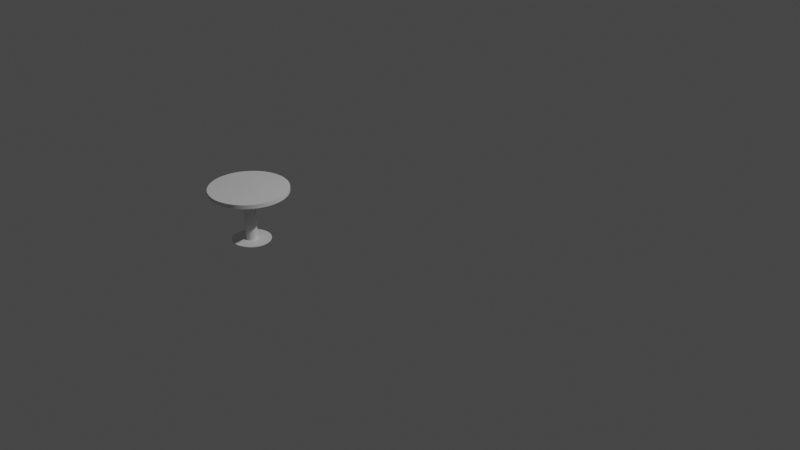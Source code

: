 # Source: blend.blend  (saved by Blender 3.6.11; exported with 4.5.12 LTS)
import bpy
from mathutils import Matrix  # noqa: F401  (used for matrix-valued properties, if any)

bpy.ops.wm.read_factory_settings(use_empty=True)
scene = bpy.context.scene
scene.name = 'Scene'

# ---- collections
col_collection = bpy.data.collections.new('Collection'); scene.collection.children.link(col_collection)

# ---- materials (node trees are filled in below, after node groups)
mat_material = bpy.data.materials.new('Material')
mat_material.alpha_threshold = 0.0
mat_material.use_transparent_shadow = False
mat_material.roughness = 0.5
mat_material.line_color = (0.0, 0.0, 0.0, 1.0)

# ---- node groups
ng_auto_smooth = bpy.data.node_groups.new('Auto Smooth', 'GeometryNodeTree')
_s = ng_auto_smooth.interface.new_socket(name='Geometry', in_out='OUTPUT', socket_type='NodeSocketGeometry')
_s = ng_auto_smooth.interface.new_socket(name='Geometry', in_out='INPUT', socket_type='NodeSocketGeometry')
_s = ng_auto_smooth.interface.new_socket(name='Angle', in_out='INPUT', socket_type='NodeSocketFloat')
_s.subtype = 'ANGLE'
_s.min_value = 0.0
_s.max_value = 3.142
ng_auto_smooth.is_modifier = True
_N = ng_auto_smooth.nodes; _L = ng_auto_smooth.links
n0 = _N.new('NodeGroupOutput'); n0.name = 'Group Output'; n0.location = (480, -100)
n1 = _N.new('NodeGroupInput'); n1.name = 'Group Input'; n1.location = (-420, -300)
n2 = _N.new('NodeGroupInput'); n2.name = 'Group Input.001'; n2.location = (-60, -100)
n3 = _N.new('GeometryNodeSetShadeSmooth'); n3.name = 'Set Shade Smooth'; n3.location = (120, -100)
n3.domain = 'EDGE'
n4 = _N.new('GeometryNodeSetShadeSmooth'); n4.name = 'Set Shade Smooth.001'; n4.location = (300, -100)
n5 = _N.new('GeometryNodeInputMeshEdgeAngle'); n5.name = 'Edge Angle'; n5.location = (-420, -220)
n6 = _N.new('GeometryNodeInputEdgeSmooth'); n6.name = 'Is Edge Smooth'; n6.location = (-60, -160)
n7 = _N.new('GeometryNodeInputShadeSmooth'); n7.name = 'Is Face Smooth'; n7.location = (-240, -340)
n8 = _N.new('FunctionNodeBooleanMath'); n8.name = 'Boolean Math'; n8.location = (-60, -220)
n9 = _N.new('FunctionNodeCompare'); n9.name = 'Compare'; n9.location = (-240, -180)
n9.operation = 'LESS_EQUAL'
_L.new(n5.outputs[0], n9.inputs[0])
_L.new(n4.outputs[0], n0.inputs[0])
_L.new(n1.outputs[1], n9.inputs[1])
_L.new(n9.outputs[0], n8.inputs[0])
_L.new(n7.outputs[0], n8.inputs[1])
_L.new(n2.outputs[0], n3.inputs[0])
_L.new(n6.outputs[0], n3.inputs[1])
_L.new(n3.outputs[0], n4.inputs[0])
_L.new(n8.outputs[0], n3.inputs[2])
n0.is_active_output = True

# ---- material node trees
mat_material.use_nodes = True; mat_material.node_tree.nodes.clear()
_N = mat_material.node_tree.nodes; _L = mat_material.node_tree.links
n0 = _N.new('ShaderNodeOutputMaterial'); n0.name = 'Material Output'; n0.location = (300, 300)
n1 = _N.new('ShaderNodeBsdfPrincipled'); n1.name = 'Principled BSDF'; n1.location = (10, 300)
n1.distribution = 'GGX'
n1.subsurface_method = 'RANDOM_WALK_SKIN'
n1.inputs[3].default_value = 1.45
n1.inputs[27].default_value = (0.0, 0.0, 0.0, 1.0)
n1.inputs[28].default_value = 1.0
_L.new(n1.outputs[0], n0.inputs[0])
n0.is_active_output = True

# ---- world
world_world = bpy.data.worlds.new('World'); scene.world = world_world
world_world.use_nodes = True; world_world.node_tree.nodes.clear()
_N = world_world.node_tree.nodes; _L = world_world.node_tree.links
n0 = _N.new('ShaderNodeOutputWorld'); n0.name = 'World Output'; n0.location = (300, 300)
n1 = _N.new('ShaderNodeBackground'); n1.name = 'Background'; n1.location = (10, 300)
n1.inputs[0].default_value = (0.05088, 0.05088, 0.05088, 1.0)
_L.new(n1.outputs[0], n0.inputs[0])
n0.is_active_output = True
world_world.color = (0.05088, 0.05088, 0.05088)
world_world.use_sun_shadow = False
world_world.sun_shadow_jitter_overblur = 0.0

# ---- cameras
cam_camera = bpy.data.cameras.new('Camera')
cam_camera.clip_end = 100.0
cam_camera.ortho_scale = 7.314

# ---- lights
light_light = bpy.data.lights.new('Light', 'POINT')
light_light.transmission_factor = 0.0
light_light.energy = 1000.0
light_light.shadow_soft_size = 0.1
light_light.shadow_maximum_resolution = 0.006
light_light.use_absolute_resolution = True

# ---- meshes
me_cube = bpy.data.meshes.new('Cube')
me_cube.from_pydata([(-0.642, -1.148, -8.941e-08), (-0.6054, -1.159, -8.941e-08), (-0.5716, -1.177, -8.941e-08), (-0.542, -1.202, -8.941e-08), (-0.5177, -1.231, -8.941e-08), (-0.4996, -1.265, -8.941e-08), (-0.4885, -1.302, -8.941e-08), (-0.4847, -1.34, -8.941e-08), (-0.4885, -1.378, -8.941e-08), (-0.4996, -1.415, -8.941e-08), (-0.5177, -1.448, -8.941e-08), (-0.542, -1.478, -8.941e-08), (-0.5716, -1.502, -8.941e-08), (-0.6054, -1.52, -8.941e-08), (-0.642, -1.532, -8.941e-08), (-0.6801, -1.535, -8.941e-08), (-0.7183, -1.532, -8.941e-08), (-0.7549, -1.52, -8.941e-08), (-0.7887, -1.502, -8.941e-08), (-0.8183, -1.478, -8.941e-08), (-0.8426, -1.448, -8.941e-08), (-0.8607, -1.415, -8.941e-08), (-0.8718, -1.378, -8.941e-08), (-0.8755, -1.34, -8.941e-08), (-0.8718, -1.302, -8.941e-08), (-0.8607, -1.265, -8.941e-08), (-0.8426, -1.231, -8.941e-08), (-0.8183, -1.202, -8.941e-08), (-0.7887, -1.177, -8.941e-08), (-0.7549, -1.159, -8.941e-08), (-0.7183, -1.148, -8.941e-08), (-0.6801, -1.144, -8.941e-08), (-0.6801, -1.281, 8.941e-08), (-0.6916, -1.282, 8.941e-08), (-0.7026, -1.286, 8.941e-08), (-0.7128, -1.291, 8.941e-08), (-0.7217, -1.298, 8.941e-08), (-0.729, -1.307, 8.941e-08), (-0.7344, -1.317, 8.941e-08), (-0.7377, -1.328, 8.941e-08), (-0.7389, -1.34, 8.941e-08), (-0.7377, -1.351, 8.941e-08), (-0.7344, -1.362, 8.941e-08), (-0.729, -1.372, 8.941e-08), (-0.7217, -1.381, 8.941e-08), (-0.7128, -1.389, 8.941e-08), (-0.7026, -1.394, 8.941e-08), (-0.6916, -1.397, 8.941e-08), (-0.6801, -1.399, 8.941e-08), (-0.6687, -1.397, 8.941e-08), (-0.6577, -1.394, 8.941e-08), (-0.6475, -1.389, 8.941e-08), (-0.6386, -1.381, 8.941e-08), (-0.6313, -1.372, 8.941e-08), (-0.6259, -1.362, 8.941e-08), (-0.6225, -1.351, 8.941e-08), (-0.6214, -1.34, 8.941e-08), (-0.6225, -1.328, 8.941e-08), (-0.6259, -1.317, 8.941e-08), (-0.6313, -1.307, 8.941e-08), (-0.6386, -1.298, 8.941e-08), (-0.6475, -1.291, 8.941e-08), (-0.6577, -1.286, 8.941e-08), (-0.6687, -1.282, 8.941e-08), (-0.6916, -1.282, 0.5), (-0.6801, -1.281, 0.5), (-0.7026, -1.286, 0.5), (-0.7128, -1.291, 0.5), (-0.7217, -1.298, 0.5), (-0.729, -1.307, 0.5), (-0.7344, -1.317, 0.5), (-0.7377, -1.328, 0.5), (-0.7389, -1.34, 0.5), (-0.7377, -1.351, 0.5), (-0.7344, -1.362, 0.5), (-0.729, -1.372, 0.5), (-0.7217, -1.381, 0.5), (-0.7128, -1.389, 0.5), (-0.7026, -1.394, 0.5), (-0.6916, -1.397, 0.5), (-0.6801, -1.399, 0.5), (-0.6687, -1.397, 0.5), (-0.6577, -1.394, 0.5), (-0.6475, -1.389, 0.5), (-0.6386, -1.381, 0.5), (-0.6313, -1.372, 0.5), (-0.6259, -1.362, 0.5), (-0.6225, -1.351, 0.5), (-0.6214, -1.34, 0.5), (-0.6225, -1.328, 0.5), (-0.6259, -1.317, 0.5), (-0.6313, -1.307, 0.5), (-0.6386, -1.298, 0.5), (-0.6475, -1.291, 0.5), (-0.6577, -1.286, 0.5), (-0.6687, -1.282, 0.5), (-0.6801, -1.739, 0.5404), (-0.6024, -1.731, 0.5404), (-0.5276, -1.708, 0.5404), (-0.4587, -1.671, 0.5404), (-0.3982, -1.622, 0.5404), (-0.3487, -1.561, 0.5404), (-0.3118, -1.492, 0.5404), (-0.2891, -1.418, 0.5404), (-0.2815, -1.34, 0.5404), (-0.2891, -1.262, 0.5404), (-0.3118, -1.187, 0.5404), (-0.3487, -1.118, 0.5404), (-0.3982, -1.058, 0.5404), (-0.4587, -1.008, 0.5404), (-0.5276, -0.9716, 0.5404), (-0.6024, -0.9489, 0.5404), (-0.6801, -0.9412, 0.5404), (-0.7579, -0.9489, 0.5404), (-0.8327, -0.9716, 0.5404), (-0.9016, -1.008, 0.5404), (-0.962, -1.058, 0.5404), (-1.012, -1.118, 0.5404), (-1.048, -1.187, 0.5404), (-1.071, -1.262, 0.5404), (-1.079, -1.34, 0.5404), (-1.071, -1.418, 0.5404), (-1.048, -1.492, 0.5404), (-1.012, -1.561, 0.5404), (-0.962, -1.622, 0.5404), (-0.9016, -1.671, 0.5404), (-0.8327, -1.708, 0.5404), (-0.7579, -1.731, 0.5404), (-0.6024, -1.731, 0.4996), (-0.6801, -1.739, 0.4996), (-0.5276, -1.708, 0.4996), (-0.4587, -1.671, 0.4996), (-0.3982, -1.622, 0.4996), (-0.3487, -1.561, 0.4996), (-0.3118, -1.492, 0.4996), (-0.2891, -1.418, 0.4996), (-0.2815, -1.34, 0.4996), (-0.2891, -1.262, 0.4996), (-0.3118, -1.187, 0.4996), (-0.3487, -1.118, 0.4996), (-0.3982, -1.058, 0.4996), (-0.4587, -1.008, 0.4996), (-0.5276, -0.9716, 0.4996), (-0.6024, -0.9489, 0.4996), (-0.6801, -0.9412, 0.4996), (-0.7579, -0.9489, 0.4996), (-0.8327, -0.9716, 0.4996), (-0.9016, -1.008, 0.4996), (-0.962, -1.058, 0.4996), (-1.012, -1.118, 0.4996), (-1.048, -1.187, 0.4996), (-1.071, -1.262, 0.4996), (-1.079, -1.34, 0.4996), (-1.071, -1.418, 0.4996), (-1.048, -1.492, 0.4996), (-1.012, -1.561, 0.4996), (-0.962, -1.622, 0.4996), (-0.9016, -1.671, 0.4996), (-0.8327, -1.708, 0.4996), (-0.7579, -1.731, 0.4996), (-0.642, -1.148, -0.006736), (-0.6054, -1.159, -0.006736), (-0.5716, -1.177, -0.006736), (-0.542, -1.202, -0.006736), (-0.5177, -1.231, -0.006736), (-0.4996, -1.265, -0.006736), (-0.4885, -1.302, -0.006736), (-0.4847, -1.34, -0.006736), (-0.4885, -1.378, -0.006736), (-0.4996, -1.415, -0.006736), (-0.5177, -1.448, -0.006736), (-0.542, -1.478, -0.006736), (-0.5716, -1.502, -0.006736), (-0.6054, -1.52, -0.006736), (-0.642, -1.532, -0.006736), (-0.6801, -1.535, -0.006736), (-0.7183, -1.532, -0.006736), (-0.7549, -1.52, -0.006736), (-0.7887, -1.502, -0.006736), (-0.8183, -1.478, -0.006736), (-0.8426, -1.448, -0.006736), (-0.8607, -1.415, -0.006736), (-0.8718, -1.378, -0.006736), (-0.8755, -1.34, -0.006736), (-0.8718, -1.302, -0.006736), (-0.8607, -1.265, -0.006736), (-0.8426, -1.231, -0.006736), (-0.8183, -1.202, -0.006736), (-0.7887, -1.177, -0.006736), (-0.7549, -1.159, -0.006736), (-0.7183, -1.148, -0.006736), (-0.6801, -1.144, -0.006736)], [], [(2, 1, 0, 31, 30, 29, 28, 27, 26, 25, 24, 23, 22, 21, 20, 19, 18, 17, 16, 15, 14, 13, 12, 11, 10, 9, 8, 7, 6, 5, 4, 3), (33, 32, 63, 62, 61, 60, 59, 58, 57, 56, 55, 54, 53, 52, 51, 50, 49, 48, 47, 46, 45, 44, 43, 42, 41, 40, 39, 38, 37, 36, 35, 34), (64, 66, 67, 68, 69, 70, 71, 72, 73, 74, 75, 76, 77, 78, 79, 80, 81, 82, 83, 84, 85, 86, 87, 88, 89, 90, 91, 92, 93, 94, 95, 65), (36, 37, 69, 68), (63, 32, 65, 95), (50, 51, 83, 82), (37, 38, 70, 69), (51, 52, 84, 83), (38, 39, 71, 70), (52, 53, 85, 84), (39, 40, 72, 71), (53, 54, 86, 85), (40, 41, 73, 72), (54, 55, 87, 86), (41, 42, 74, 73), (55, 56, 88, 87), (42, 43, 75, 74), (56, 57, 89, 88), (43, 44, 76, 75), (57, 58, 90, 89), (44, 45, 77, 76), (58, 59, 91, 90), (45, 46, 78, 77), (32, 33, 64, 65), (59, 60, 92, 91), (46, 47, 79, 78), (33, 34, 66, 64), (60, 61, 93, 92), (47, 48, 80, 79), (34, 35, 67, 66), (61, 62, 94, 93), (48, 49, 81, 80), (35, 36, 68, 67), (62, 63, 95, 94), (49, 50, 82, 81), (116, 117, 149, 148), (103, 104, 136, 135), (117, 118, 150, 149), (104, 105, 137, 136), (118, 119, 151, 150), (105, 106, 138, 137), (119, 120, 152, 151), (106, 107, 139, 138), (120, 121, 153, 152), (107, 108, 140, 139), (121, 122, 154, 153), (108, 109, 141, 140), (122, 123, 155, 154), (109, 110, 142, 141), (96, 97, 128, 129), (123, 124, 156, 155), (110, 111, 143, 142), (97, 98, 130, 128), (124, 125, 157, 156), (111, 112, 144, 143), (98, 99, 131, 130), (125, 126, 158, 157), (112, 113, 145, 144), (99, 100, 132, 131), (126, 127, 159, 158), (113, 114, 146, 145), (100, 101, 133, 132), (127, 96, 129, 159), (114, 115, 147, 146), (101, 102, 134, 133), (115, 116, 148, 147), (102, 103, 135, 134), (128, 130, 131, 132, 133, 134, 135, 136, 137, 138, 139, 140, 141, 142, 143, 144, 145, 146, 147, 148, 149, 150, 151, 152, 153, 154, 155, 156, 157, 158, 159, 129), (97, 96, 127, 126, 125, 124, 123, 122, 121, 120, 119, 118, 117, 116, 115, 114, 113, 112, 111, 110, 109, 108, 107, 106, 105, 104, 103, 102, 101, 100, 99, 98), (162, 163, 164, 165, 166, 167, 168, 169, 170, 171, 172, 173, 174, 175, 176, 177, 178, 179, 180, 181, 182, 183, 184, 185, 186, 187, 188, 189, 190, 191, 160, 161), (22, 23, 183, 182), (9, 10, 170, 169), (23, 24, 184, 183), (10, 11, 171, 170), (24, 25, 185, 184), (11, 12, 172, 171), (31, 0, 160, 191), (12, 13, 173, 172), (25, 26, 186, 185), (13, 14, 174, 173), (26, 27, 187, 186), (14, 15, 175, 174), (2, 3, 163, 162), (27, 28, 188, 187), (15, 16, 176, 175), (0, 1, 161, 160), (28, 29, 189, 188), (16, 17, 177, 176), (1, 2, 162, 161), (29, 30, 190, 189), (17, 18, 178, 177), (3, 4, 164, 163), (30, 31, 191, 190), (18, 19, 179, 178), (5, 6, 166, 165), (4, 5, 165, 164), (19, 20, 180, 179), (6, 7, 167, 166), (20, 21, 181, 180), (7, 8, 168, 167), (21, 22, 182, 181), (8, 9, 169, 168)])
_uv = me_cube.uv_layers.new(name='UVMap')
_uv.uv.foreach_set('vector', [0.0, 0.0, 0.0, 0.0, 0.0, 0.0, 0.0, 0.0, 0.0, 0.0, 0.0, 0.0, 0.0, 0.0, 0.0, 0.0, 0.0, 0.0, 0.0, 0.0, 0.0, 0.0, 0.0, 0.0, 0.0, 0.0, 0.0, 0.0, 0.0, 0.0, 0.0, 0.0, 0.0, 0.0, 0.0, 0.0, 0.0, 0.0, 0.0, 0.0, 0.0, 0.0, 0.0, 0.0, 0.0, 0.0, 0.0, 0.0, 0.0, 0.0, 0.0, 0.0, 0.0, 0.0, 0.0, 0.0, 0.0, 0.0, 0.0, 0.0, 0.0, 0.0, 0.0, 0.0, 0.0, 0.0, 0.0, 0.0, 0.0, 0.0, 0.0, 0.0, 0.0, 0.0, 0.0, 0.0, 0.0, 0.0, 0.0, 0.0, 0.0, 0.0, 0.0, 0.0, 0.0, 0.0, 0.0, 0.0, 0.0, 0.0, 0.0, 0.0, 0.0, 0.0, 0.0, 0.0, 0.0, 0.0, 0.0, 0.0, 0.0, 0.0, 0.0, 0.0, 0.0, 0.0, 0.0, 0.0, 0.0, 0.0, 0.0, 0.0, 0.0, 0.0, 0.0, 0.0, 0.0, 0.0, 0.0, 0.0, 0.0, 0.0, 0.0, 0.0, 0.0, 0.0, 0.0, 0.0, 0.0, 0.0, 0.0, 0.0, 0.0, 0.0, 0.0, 0.0, 0.0, 0.0, 0.0, 0.0, 0.0, 0.0, 0.0, 0.0, 0.0, 0.0, 0.0, 0.0, 0.0, 0.0, 0.0, 0.0, 0.0, 0.0, 0.0, 0.0, 0.0, 0.0, 0.0, 0.0, 0.0, 0.0, 0.0, 0.0, 0.0, 0.0, 0.0, 0.0, 0.0, 0.0, 0.0, 0.0, 0.0, 0.0, 0.0, 0.0, 0.0, 0.0, 0.0, 0.0, 0.0, 0.0, 0.0, 0.0, 0.0, 0.0, 0.0, 0.0, 0.0, 0.0, 0.0, 0.0, 0.0, 0.0, 0.0, 0.0, 0.0, 0.0, 0.0, 0.0, 0.0, 0.0, 0.0, 0.0, 0.0, 0.0, 0.0, 0.0, 0.0, 0.0, 0.0, 0.0, 0.0, 0.0, 0.0, 0.0, 0.0, 0.0, 0.0, 0.0, 0.0, 0.0, 0.0, 0.0, 0.0, 0.0, 0.0, 0.0, 0.0, 0.0, 0.0, 0.0, 0.0, 0.0, 0.0, 0.0, 0.0, 0.0, 0.0, 0.0, 0.0, 0.0, 0.0, 0.0, 0.0, 0.0, 0.0, 0.0, 0.0, 0.0, 0.0, 0.0, 0.0, 0.0, 0.0, 0.0, 0.0, 0.0, 0.0, 0.0, 0.0, 0.0, 0.0, 0.0, 0.0, 0.0, 0.0, 0.0, 0.0, 0.0, 0.0, 0.0, 0.0, 0.0, 0.0, 0.0, 0.0, 0.0, 0.0, 0.0, 0.0, 0.0, 0.0, 0.0, 0.0, 0.0, 0.0, 0.0, 0.0, 0.0, 0.0, 0.0, 0.0, 0.0, 0.0, 0.0, 0.0, 0.0, 0.0, 0.0, 0.0, 0.0, 0.0, 0.0, 0.0, 0.0, 0.0, 0.0, 0.0, 0.0, 0.0, 0.0, 0.0, 0.0, 0.0, 0.0, 0.0, 0.0, 0.0, 0.0, 0.0, 0.0, 0.0, 0.0, 0.0, 0.0, 0.0, 0.0, 0.0, 0.0, 0.0, 0.0, 0.0, 0.0, 0.0, 0.0, 0.0, 0.0, 0.0, 0.0, 0.0, 0.0, 0.0, 0.0, 0.0, 0.0, 0.0, 0.0, 0.0, 0.0, 0.0, 0.0, 0.0, 0.0, 0.0, 0.0, 0.0, 0.0, 0.0, 0.0, 0.0, 0.0, 0.0, 0.0, 0.0, 0.0, 0.0, 0.0, 0.0, 0.0, 0.0, 0.0, 0.0, 0.0, 0.0, 0.0, 0.0, 0.0, 0.0, 0.0, 0.0, 0.0, 0.0, 0.0, 0.0, 0.0, 0.0, 0.0, 0.0, 0.0, 0.0, 0.0, 0.0, 0.0, 0.0, 0.0, 0.0, 0.0, 0.0, 0.0, 0.0, 0.0, 0.0, 0.0, 0.0, 0.0, 0.0, 0.0, 0.0, 0.0, 0.0, 0.0, 0.0, 0.0, 0.0, 0.0, 0.0, 0.0, 0.0, 0.0, 0.0, 0.0, 0.0, 0.0, 0.0, 0.0, 0.0, 0.0, 0.0, 0.0, 0.0, 0.0, 0.0, 0.0, 0.0, 0.0, 0.0, 0.0, 0.0, 0.0, 0.0, 0.0, 0.0, 0.0, 0.0, 0.0, 0.0, 0.0, 0.0, 0.0, 0.0, 0.0, 0.0, 0.0, 0.0, 0.0, 0.0, 0.0, 0.0, 0.0, 0.0, 0.0, 0.0, 0.0, 0.0, 0.0, 0.0, 0.0, 0.0, 0.0, 0.0, 0.0, 0.0, 0.0, 0.0, 0.0, 0.0, 0.0, 0.0, 0.0, 0.0, 0.0, 0.0, 0.0, 0.0, 0.0, 0.0, 0.0, 0.0, 0.0, 0.0, 0.0, 0.0, 0.0, 0.0, 0.0, 0.0, 0.0, 0.0, 0.0, 0.0, 0.0, 0.0, 0.0, 0.0, 0.0, 0.0, 0.0, 0.0, 0.0, 0.0, 0.0, 0.0, 0.0, 0.0, 0.0, 0.0, 0.0, 0.0, 0.0, 0.0, 0.0, 0.0, 0.0, 0.0, 0.0, 0.0, 0.0, 0.0, 0.0, 0.0, 0.0, 0.0, 0.0, 0.0, 0.0, 0.0, 0.0, 0.0, 0.0, 0.0, 0.0, 0.0, 0.0, 0.0, 0.0, 0.0, 0.0, 0.0, 0.0, 0.0, 0.0, 0.0, 0.0, 0.0, 0.0, 0.0, 0.0, 0.0, 0.0, 0.0, 0.0, 0.0, 0.0, 0.0, 0.0, 0.0, 0.0, 0.0, 0.0, 0.0, 0.0, 0.0, 0.0, 0.0, 0.0, 0.0, 0.0, 0.0, 0.0, 0.0, 0.0, 0.0, 0.0, 0.0, 0.0, 0.0, 0.0, 0.0, 0.0, 0.0, 0.0, 0.0, 0.0, 0.0, 0.0, 0.0, 0.0, 0.0, 0.0, 0.0, 0.0, 0.0, 0.0, 0.0, 0.0, 0.0, 0.0, 0.0, 0.0, 0.0, 0.0, 0.0, 0.0, 0.0, 0.0, 0.0, 0.0, 0.0, 0.0, 0.0, 0.0, 0.0, 0.0, 0.0, 0.0, 0.0, 0.0, 0.0, 0.0, 0.0, 0.0, 0.0, 0.0, 0.0, 0.0, 0.0, 0.0, 0.0, 0.0, 0.0, 0.0, 0.0, 0.0, 0.0, 0.0, 0.0, 0.0, 0.0, 0.0, 0.0, 0.0, 0.0, 0.0, 0.0, 0.0, 0.0, 0.0, 0.0, 0.0, 0.0, 0.0, 0.0, 0.0, 0.0, 0.0, 0.0, 0.0, 0.0, 0.0, 0.0, 0.0, 0.0, 0.0, 0.0, 0.0, 0.0, 0.0, 0.0, 0.0, 0.0, 0.0, 0.0, 0.0, 0.0, 0.0, 0.0, 0.0, 0.0, 0.0, 0.0, 0.0, 0.0, 0.0, 0.0, 0.0, 0.0, 0.0, 0.0, 0.0, 0.0, 0.0, 0.0, 0.0, 0.0, 0.0, 0.0, 0.0, 0.0, 0.0, 0.0, 0.0, 0.0, 0.0, 0.0, 0.0, 0.0, 0.0, 0.0, 0.0, 0.0, 0.0, 0.0, 0.0, 0.0, 0.0, 0.0, 0.0, 0.0, 0.0, 0.0, 0.0, 0.0, 0.0, 0.0, 0.0, 0.0, 0.0, 0.0, 0.0, 0.0, 0.0, 0.0, 0.0, 0.0, 0.0, 0.0, 0.0, 0.0, 0.0, 0.0, 0.0, 0.0, 0.0, 0.0, 0.0, 0.0, 0.0, 0.0, 0.0, 0.0, 0.0, 0.0, 0.0, 0.0, 0.0, 0.0, 0.0, 0.0, 0.0, 0.0, 0.0, 0.0, 0.0, 0.0, 0.0, 0.0, 0.0, 0.0, 0.0, 0.0, 0.0, 0.0, 0.0, 0.0, 0.0, 0.0, 0.0, 0.0, 0.0, 0.0, 0.0, 0.0, 0.0, 0.0, 0.0, 0.0, 0.0, 0.0, 0.0, 0.0, 0.0, 0.0, 0.0, 0.0, 0.0, 0.0, 0.0, 0.0, 0.0, 0.0, 0.0, 0.0, 0.0, 0.0, 0.0, 0.0, 0.0, 0.0, 0.0, 0.0, 0.0, 0.0, 0.0, 0.0, 0.0, 0.0, 0.0, 0.0, 0.0, 0.0, 0.0, 0.0, 0.0, 0.0, 0.0, 0.0, 0.0, 0.0, 0.0, 0.0, 0.0, 0.0, 0.0, 0.0, 0.0, 0.0, 0.0, 0.0, 0.0, 0.0, 0.0, 0.0, 0.0, 0.0, 0.0, 0.0, 0.0, 0.0, 0.0, 0.0, 0.0, 0.0, 0.0, 0.0, 0.0, 0.0, 0.0, 0.0, 0.0, 0.0, 0.0, 0.0, 0.0, 0.0, 0.0, 0.0, 0.0, 0.0, 0.0, 0.0, 0.0, 0.0, 0.0, 0.0, 0.0, 0.0, 0.0, 0.0, 0.0, 0.0, 0.0, 0.0, 0.0, 0.0, 0.0, 0.0, 0.0, 0.0, 0.0, 0.0, 0.0, 0.0, 0.0, 0.0, 0.0, 0.0, 0.0, 0.0, 0.0, 0.0, 0.0, 0.0, 0.0, 0.0, 0.0, 0.0, 0.0, 0.0, 0.0, 0.0, 0.0, 0.0, 0.0, 0.0, 0.0, 0.0, 0.0, 0.0, 0.0, 0.0, 0.0, 0.0, 0.0, 0.0, 0.0, 0.0, 0.0, 0.0, 0.0, 0.0, 0.0, 0.0, 0.0, 0.0, 0.0, 0.0, 0.0, 0.0, 0.0, 0.0, 0.0, 0.0, 0.0, 0.0, 0.0, 0.0, 0.0, 0.0, 0.0, 0.0, 0.0, 0.0, 0.0, 0.0, 0.0, 0.0, 0.0, 0.0, 0.0, 0.0, 0.0, 0.0, 0.0, 0.0, 0.0, 0.0, 0.0, 0.0, 0.0, 0.0, 0.0, 0.0, 0.0, 0.0, 0.0, 0.0, 0.0, 0.0, 0.0, 0.0, 0.0, 0.0, 0.0, 0.0, 0.0, 0.0, 0.0, 0.0, 0.0, 0.0, 0.0, 0.0, 0.0, 0.0, 0.0, 0.0, 0.0, 0.0, 0.0, 0.0, 0.0, 0.0, 0.0, 0.0, 0.0, 0.0, 0.0, 0.0, 0.0, 0.0, 0.0, 0.0, 0.0, 0.0, 0.0, 0.0, 0.0, 0.0, 0.0, 0.0, 0.0, 0.0, 0.0, 0.0, 0.0, 0.0, 0.0, 0.0, 0.0, 0.0, 0.0, 0.0, 0.0, 0.0, 0.0, 0.0, 0.0, 0.0, 0.0, 0.0, 0.0, 0.0, 0.0, 0.0, 0.0, 0.0, 0.0, 0.0, 0.0, 0.0, 0.0, 0.0, 0.0, 0.0, 0.0, 0.0, 0.0, 0.0, 0.0, 0.0, 0.0, 0.0, 0.0, 0.0, 0.0, 0.0, 0.0, 0.0, 0.0, 0.0, 0.0, 0.0, 0.0, 0.0, 0.0, 0.0, 0.0, 0.0, 0.0, 0.0, 0.0, 0.0, 0.0, 0.0, 0.0, 0.0, 0.0, 0.0, 0.0, 0.0, 0.0, 0.0, 0.0, 0.0, 0.0, 0.0, 0.0, 0.0, 0.0, 0.0, 0.0, 0.0, 0.0, 0.0, 0.0, 0.0, 0.0, 0.0, 0.0, 0.0, 0.0, 0.0, 0.0, 0.0, 0.0, 0.0, 0.0, 0.0, 0.0, 0.0, 0.0, 0.0, 0.0, 0.0, 0.0, 0.0, 0.0, 0.0, 0.0, 0.0, 0.0, 0.0, 0.0, 0.0, 0.0, 0.0, 0.0, 0.0, 0.0, 0.0, 0.0])
me_cube.materials.append(mat_material)
me_cube.use_mirror_vertex_groups = False
me_cube.update()

# ---- objects
ob_cube = bpy.data.objects.new('Cube', me_cube)
ob_light = bpy.data.objects.new('Light', light_light)
ob_camera = bpy.data.objects.new('Camera', cam_camera)

# ---- transforms, parenting, visibility, modifiers, constraints
ob_cube.location = (0.0, 0.0, 0.0)
ob_cube.lock_rotations_4d = False
ob_cube.empty_display_type = 'ARROWS'
ob_cube.lineart.crease_threshold = 0.0
_m = ob_cube.modifiers.new('辺分離', 'EDGE_SPLIT')
_m = ob_cube.modifiers.new('細分化', 'SUBSURF')
_m.levels = 2
_m.render_levels = 3
_m = ob_cube.modifiers.new('Auto Smooth', 'NODES')
_m.node_group = ng_auto_smooth
_gi = [s.identifier for s in ng_auto_smooth.interface.items_tree if s.item_type == 'SOCKET' and s.in_out == 'INPUT']
_m[_gi[1]] = 0.5236  # Angle
ob_light.location = (4.076, 1.005, 5.904)
ob_light.rotation_euler = (0.6503, 0.05522, 1.866)
ob_light.lock_rotations_4d = False
ob_light.empty_display_type = 'ARROWS'
ob_light.color = (0.0, 0.0, 0.0, 0.0)
ob_light.lineart.crease_threshold = 0.0
ob_camera.location = (7.359, -6.926, 4.958)
ob_camera.rotation_euler = (1.109, 0.0, 0.8149)
ob_camera.lock_rotations_4d = False
ob_camera.empty_display_type = 'ARROWS'
ob_camera.color = (0.0, 0.0, 0.0, 0.0)
ob_camera.display_type = 'WIRE'
ob_camera.lineart.crease_threshold = 0.0

# ---- collection membership
col_collection.objects.link(ob_cube)
col_collection.objects.link(ob_light)
col_collection.objects.link(ob_camera)

# ---- scene / render settings (as saved in the file)
scene.camera = ob_camera
scene.frame_start = 1; scene.frame_end = 250; scene.frame_set(1)
scene.render.engine = 'BLENDER_EEVEE_NEXT'
scene.cycles.sampling_pattern = 'TABULATED_SOBOL'
scene.view_settings.view_transform = 'Filmic'
bpy.context.view_layer.update()
